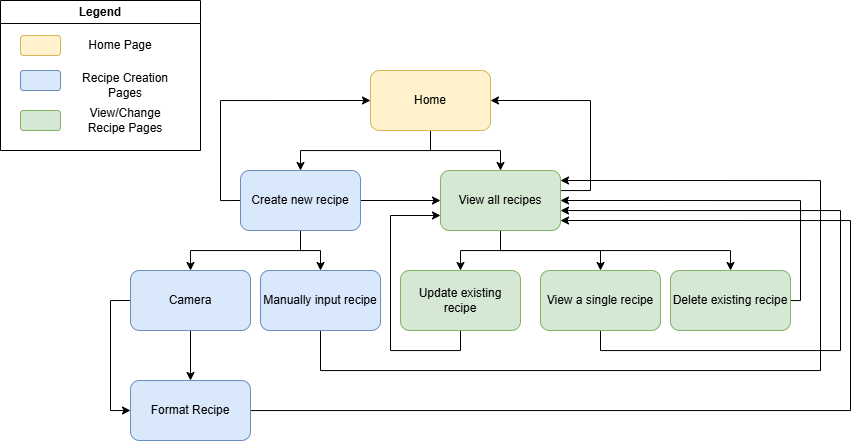

The diagram above was exported from draw.io. Its source (the exported page's mxGraphModel, read from the mxfile embedded in the PNG):
<mxGraphModel dx="2066" dy="539" grid="1" gridSize="10" guides="1" tooltips="1" connect="1" arrows="1" fold="1" page="1" pageScale="1" pageWidth="850" pageHeight="1100" math="0" shadow="0">
  <root>
    <mxCell id="0" />
    <mxCell id="1" parent="0" />
    <mxCell id="dxoslx2oz3ll7KvqBs-v-13" value="" style="edgeStyle=orthogonalEdgeStyle;rounded=0;orthogonalLoop=1;jettySize=auto;html=1;" parent="1" source="dxoslx2oz3ll7KvqBs-v-1" target="dxoslx2oz3ll7KvqBs-v-9" edge="1">
      <mxGeometry relative="1" as="geometry" />
    </mxCell>
    <mxCell id="dxoslx2oz3ll7KvqBs-v-23" style="edgeStyle=orthogonalEdgeStyle;rounded=0;orthogonalLoop=1;jettySize=auto;html=1;entryX=0.5;entryY=0;entryDx=0;entryDy=0;" parent="1" source="dxoslx2oz3ll7KvqBs-v-1" target="dxoslx2oz3ll7KvqBs-v-4" edge="1">
      <mxGeometry relative="1" as="geometry">
        <Array as="points">
          <mxPoint x="420" y="170" />
          <mxPoint x="290" y="170" />
        </Array>
      </mxGeometry>
    </mxCell>
    <mxCell id="dxoslx2oz3ll7KvqBs-v-1" value="Home" style="rounded=1;whiteSpace=wrap;html=1;fillColor=#fff2cc;strokeColor=#d6b656;" parent="1" vertex="1">
      <mxGeometry x="360" y="90" width="120" height="60" as="geometry" />
    </mxCell>
    <mxCell id="dxoslx2oz3ll7KvqBs-v-10" value="" style="edgeStyle=orthogonalEdgeStyle;rounded=0;orthogonalLoop=1;jettySize=auto;html=1;" parent="1" source="dxoslx2oz3ll7KvqBs-v-4" target="dxoslx2oz3ll7KvqBs-v-9" edge="1">
      <mxGeometry relative="1" as="geometry" />
    </mxCell>
    <mxCell id="dxoslx2oz3ll7KvqBs-v-25" value="" style="edgeStyle=orthogonalEdgeStyle;rounded=0;orthogonalLoop=1;jettySize=auto;html=1;" parent="1" source="dxoslx2oz3ll7KvqBs-v-4" target="dxoslx2oz3ll7KvqBs-v-22" edge="1">
      <mxGeometry relative="1" as="geometry" />
    </mxCell>
    <mxCell id="dxoslx2oz3ll7KvqBs-v-27" style="edgeStyle=orthogonalEdgeStyle;rounded=0;orthogonalLoop=1;jettySize=auto;html=1;" parent="1" source="dxoslx2oz3ll7KvqBs-v-4" target="dxoslx2oz3ll7KvqBs-v-26" edge="1">
      <mxGeometry relative="1" as="geometry" />
    </mxCell>
    <mxCell id="e1VyrqzuDajaNK2imfaa-2" style="edgeStyle=orthogonalEdgeStyle;rounded=0;orthogonalLoop=1;jettySize=auto;html=1;exitX=0;exitY=0.5;exitDx=0;exitDy=0;entryX=0;entryY=0.5;entryDx=0;entryDy=0;" parent="1" source="dxoslx2oz3ll7KvqBs-v-4" target="dxoslx2oz3ll7KvqBs-v-1" edge="1">
      <mxGeometry relative="1" as="geometry" />
    </mxCell>
    <mxCell id="dxoslx2oz3ll7KvqBs-v-4" value="Create new recipe" style="whiteSpace=wrap;html=1;rounded=1;fillColor=#dae8fc;strokeColor=#6c8ebf;" parent="1" vertex="1">
      <mxGeometry x="230" y="190" width="120" height="60" as="geometry" />
    </mxCell>
    <mxCell id="dxoslx2oz3ll7KvqBs-v-19" style="edgeStyle=orthogonalEdgeStyle;rounded=0;orthogonalLoop=1;jettySize=auto;html=1;exitX=0.5;exitY=1;exitDx=0;exitDy=0;entryX=0.5;entryY=0;entryDx=0;entryDy=0;" parent="1" source="dxoslx2oz3ll7KvqBs-v-9" target="dxoslx2oz3ll7KvqBs-v-18" edge="1">
      <mxGeometry relative="1" as="geometry" />
    </mxCell>
    <mxCell id="dxoslx2oz3ll7KvqBs-v-24" style="edgeStyle=orthogonalEdgeStyle;rounded=0;orthogonalLoop=1;jettySize=auto;html=1;entryX=0.5;entryY=0;entryDx=0;entryDy=0;" parent="1" source="dxoslx2oz3ll7KvqBs-v-9" target="dxoslx2oz3ll7KvqBs-v-14" edge="1">
      <mxGeometry relative="1" as="geometry" />
    </mxCell>
    <mxCell id="dxoslx2oz3ll7KvqBs-v-33" style="edgeStyle=orthogonalEdgeStyle;rounded=0;orthogonalLoop=1;jettySize=auto;html=1;entryX=1;entryY=0.5;entryDx=0;entryDy=0;" parent="1" source="dxoslx2oz3ll7KvqBs-v-9" target="dxoslx2oz3ll7KvqBs-v-1" edge="1">
      <mxGeometry relative="1" as="geometry">
        <Array as="points">
          <mxPoint x="580" y="210" />
          <mxPoint x="580" y="120" />
        </Array>
      </mxGeometry>
    </mxCell>
    <mxCell id="fFbF_sCV1HQF7m5Fb9VX-2" style="edgeStyle=orthogonalEdgeStyle;rounded=0;orthogonalLoop=1;jettySize=auto;html=1;entryX=0.5;entryY=0;entryDx=0;entryDy=0;" edge="1" parent="1" source="dxoslx2oz3ll7KvqBs-v-9" target="fFbF_sCV1HQF7m5Fb9VX-1">
      <mxGeometry relative="1" as="geometry" />
    </mxCell>
    <mxCell id="dxoslx2oz3ll7KvqBs-v-9" value="View all recipes" style="whiteSpace=wrap;html=1;rounded=1;fillColor=#d5e8d4;strokeColor=#82b366;" parent="1" vertex="1">
      <mxGeometry x="430" y="190" width="120" height="60" as="geometry" />
    </mxCell>
    <mxCell id="dxoslx2oz3ll7KvqBs-v-32" style="edgeStyle=orthogonalEdgeStyle;rounded=0;orthogonalLoop=1;jettySize=auto;html=1;entryX=0;entryY=0.75;entryDx=0;entryDy=0;" parent="1" source="dxoslx2oz3ll7KvqBs-v-14" target="dxoslx2oz3ll7KvqBs-v-9" edge="1">
      <mxGeometry relative="1" as="geometry">
        <Array as="points">
          <mxPoint x="450" y="370" />
          <mxPoint x="380" y="370" />
          <mxPoint x="380" y="235" />
        </Array>
      </mxGeometry>
    </mxCell>
    <mxCell id="dxoslx2oz3ll7KvqBs-v-14" value="Update existing recipe" style="whiteSpace=wrap;html=1;rounded=1;fillColor=#d5e8d4;strokeColor=#82b366;" parent="1" vertex="1">
      <mxGeometry x="390" y="290" width="120" height="60" as="geometry" />
    </mxCell>
    <mxCell id="f1sXDwQ8ki4-wNzMvmdK-1" style="edgeStyle=orthogonalEdgeStyle;rounded=0;orthogonalLoop=1;jettySize=auto;html=1;entryX=1;entryY=0.5;entryDx=0;entryDy=0;" parent="1" source="dxoslx2oz3ll7KvqBs-v-18" target="dxoslx2oz3ll7KvqBs-v-9" edge="1">
      <mxGeometry relative="1" as="geometry">
        <Array as="points">
          <mxPoint x="790" y="320" />
          <mxPoint x="790" y="220" />
        </Array>
      </mxGeometry>
    </mxCell>
    <mxCell id="dxoslx2oz3ll7KvqBs-v-18" value="Delete existing recipe" style="rounded=1;whiteSpace=wrap;html=1;fillColor=#d5e8d4;strokeColor=#82b366;" parent="1" vertex="1">
      <mxGeometry x="660" y="290" width="120" height="60" as="geometry" />
    </mxCell>
    <mxCell id="dxoslx2oz3ll7KvqBs-v-29" value="" style="edgeStyle=orthogonalEdgeStyle;rounded=0;orthogonalLoop=1;jettySize=auto;html=1;" parent="1" source="dxoslx2oz3ll7KvqBs-v-22" target="dxoslx2oz3ll7KvqBs-v-28" edge="1">
      <mxGeometry relative="1" as="geometry" />
    </mxCell>
    <mxCell id="-X3MtP3OfOMSzKz3erlm-2" style="edgeStyle=orthogonalEdgeStyle;rounded=0;orthogonalLoop=1;jettySize=auto;html=1;exitX=0;exitY=0.5;exitDx=0;exitDy=0;entryX=0;entryY=0.5;entryDx=0;entryDy=0;" parent="1" source="dxoslx2oz3ll7KvqBs-v-22" target="dxoslx2oz3ll7KvqBs-v-28" edge="1">
      <mxGeometry relative="1" as="geometry" />
    </mxCell>
    <mxCell id="dxoslx2oz3ll7KvqBs-v-22" value="Camera" style="rounded=1;whiteSpace=wrap;html=1;fillColor=#dae8fc;strokeColor=#6c8ebf;" parent="1" vertex="1">
      <mxGeometry x="120" y="290" width="120" height="60" as="geometry" />
    </mxCell>
    <mxCell id="-X3MtP3OfOMSzKz3erlm-1" style="edgeStyle=orthogonalEdgeStyle;rounded=0;orthogonalLoop=1;jettySize=auto;html=1;" parent="1" source="dxoslx2oz3ll7KvqBs-v-26" edge="1">
      <mxGeometry relative="1" as="geometry">
        <mxPoint x="550" y="200" as="targetPoint" />
        <Array as="points">
          <mxPoint x="310" y="390" />
          <mxPoint x="810" y="390" />
          <mxPoint x="810" y="200" />
        </Array>
      </mxGeometry>
    </mxCell>
    <mxCell id="dxoslx2oz3ll7KvqBs-v-26" value="Manually input recipe" style="rounded=1;whiteSpace=wrap;html=1;fillColor=#dae8fc;strokeColor=#6c8ebf;" parent="1" vertex="1">
      <mxGeometry x="250" y="290" width="120" height="60" as="geometry" />
    </mxCell>
    <mxCell id="dxoslx2oz3ll7KvqBs-v-31" style="edgeStyle=orthogonalEdgeStyle;rounded=0;orthogonalLoop=1;jettySize=auto;html=1;" parent="1" source="dxoslx2oz3ll7KvqBs-v-28" edge="1">
      <mxGeometry relative="1" as="geometry">
        <mxPoint x="550" y="240" as="targetPoint" />
        <Array as="points">
          <mxPoint x="840" y="430" />
          <mxPoint x="840" y="240" />
        </Array>
      </mxGeometry>
    </mxCell>
    <mxCell id="dxoslx2oz3ll7KvqBs-v-28" value="Format Recipe" style="whiteSpace=wrap;html=1;rounded=1;fillColor=#dae8fc;strokeColor=#6c8ebf;" parent="1" vertex="1">
      <mxGeometry x="120" y="400" width="120" height="60" as="geometry" />
    </mxCell>
    <mxCell id="_O2j-EMMfL80Ubv7rKJL-4" value="Legend" style="swimlane;whiteSpace=wrap;html=1;" parent="1" vertex="1">
      <mxGeometry x="-10" y="20" width="200" height="150" as="geometry" />
    </mxCell>
    <mxCell id="_O2j-EMMfL80Ubv7rKJL-7" value="" style="rounded=1;whiteSpace=wrap;html=1;fillColor=#fff2cc;strokeColor=#d6b656;" parent="_O2j-EMMfL80Ubv7rKJL-4" vertex="1">
      <mxGeometry x="20" y="35" width="40" height="20" as="geometry" />
    </mxCell>
    <mxCell id="_O2j-EMMfL80Ubv7rKJL-9" value="" style="rounded=1;whiteSpace=wrap;html=1;fillColor=#dae8fc;strokeColor=#6c8ebf;" parent="_O2j-EMMfL80Ubv7rKJL-4" vertex="1">
      <mxGeometry x="20" y="70" width="40" height="20" as="geometry" />
    </mxCell>
    <mxCell id="_O2j-EMMfL80Ubv7rKJL-10" value="" style="rounded=1;whiteSpace=wrap;html=1;fillColor=#d5e8d4;strokeColor=#82b366;" parent="_O2j-EMMfL80Ubv7rKJL-4" vertex="1">
      <mxGeometry x="20" y="110" width="40" height="20" as="geometry" />
    </mxCell>
    <mxCell id="_O2j-EMMfL80Ubv7rKJL-13" value="Recipe Creation Pages" style="text;html=1;align=center;verticalAlign=middle;whiteSpace=wrap;rounded=0;" parent="_O2j-EMMfL80Ubv7rKJL-4" vertex="1">
      <mxGeometry x="70" y="70" width="110" height="30" as="geometry" />
    </mxCell>
    <mxCell id="_O2j-EMMfL80Ubv7rKJL-22" value="View/Change Recipe Pages" style="text;html=1;align=center;verticalAlign=middle;whiteSpace=wrap;rounded=0;" parent="_O2j-EMMfL80Ubv7rKJL-4" vertex="1">
      <mxGeometry x="70" y="105" width="110" height="30" as="geometry" />
    </mxCell>
    <mxCell id="_O2j-EMMfL80Ubv7rKJL-23" value="Home Page" style="text;html=1;align=center;verticalAlign=middle;whiteSpace=wrap;rounded=0;" parent="_O2j-EMMfL80Ubv7rKJL-4" vertex="1">
      <mxGeometry x="80" y="30" width="80" height="30" as="geometry" />
    </mxCell>
    <mxCell id="fFbF_sCV1HQF7m5Fb9VX-4" style="edgeStyle=orthogonalEdgeStyle;rounded=0;orthogonalLoop=1;jettySize=auto;html=1;exitX=0.5;exitY=1;exitDx=0;exitDy=0;" edge="1" parent="1" source="fFbF_sCV1HQF7m5Fb9VX-1">
      <mxGeometry relative="1" as="geometry">
        <mxPoint x="550" y="230" as="targetPoint" />
        <Array as="points">
          <mxPoint x="590" y="370" />
          <mxPoint x="830" y="370" />
          <mxPoint x="830" y="230" />
          <mxPoint x="550" y="230" />
        </Array>
      </mxGeometry>
    </mxCell>
    <mxCell id="fFbF_sCV1HQF7m5Fb9VX-1" value="View a single recipe" style="whiteSpace=wrap;html=1;rounded=1;fillColor=#d5e8d4;strokeColor=#82b366;" vertex="1" parent="1">
      <mxGeometry x="530" y="290" width="120" height="60" as="geometry" />
    </mxCell>
  </root>
</mxGraphModel>